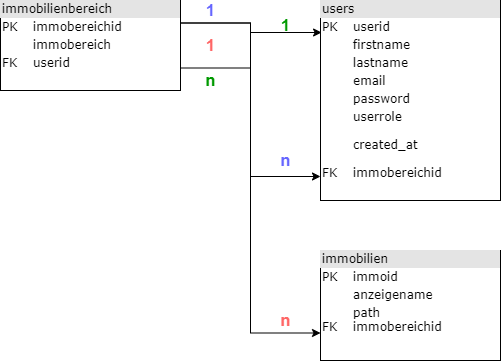

The diagram above was exported from draw.io. Its source (the exported page's mxGraphModel, read from the mxfile embedded in the PNG):
<mxGraphModel dx="1422" dy="794" grid="1" gridSize="10" guides="1" tooltips="1" connect="1" arrows="1" fold="1" page="1" pageScale="1" pageWidth="1100" pageHeight="850" background="#ffffff" math="0" shadow="0">
  <root>
    <mxCell id="0" />
    <mxCell id="1" parent="0" />
    <mxCell id="5Wj18MbMM0ktJ1fQc-Wd-3" style="edgeStyle=orthogonalEdgeStyle;rounded=0;orthogonalLoop=1;jettySize=auto;html=1;exitX=1;exitY=0.25;exitDx=0;exitDy=0;entryX=0;entryY=0.88;entryDx=0;entryDy=0;entryPerimeter=0;" parent="1" source="2ed32ef02a7f4228-1" target="2ed32ef02a7f4228-2" edge="1">
      <mxGeometry relative="1" as="geometry" />
    </mxCell>
    <mxCell id="5Wj18MbMM0ktJ1fQc-Wd-4" style="edgeStyle=orthogonalEdgeStyle;rounded=0;orthogonalLoop=1;jettySize=auto;html=1;exitX=1;exitY=0.25;exitDx=0;exitDy=0;" parent="1" source="2ed32ef02a7f4228-1" edge="1">
      <mxGeometry relative="1" as="geometry">
        <mxPoint x="320" y="123" as="targetPoint" />
      </mxGeometry>
    </mxCell>
    <mxCell id="5Wj18MbMM0ktJ1fQc-Wd-5" style="edgeStyle=orthogonalEdgeStyle;rounded=0;orthogonalLoop=1;jettySize=auto;html=1;exitX=1;exitY=0.25;exitDx=0;exitDy=0;entryX=0;entryY=0.75;entryDx=0;entryDy=0;" parent="1" source="2ed32ef02a7f4228-1" target="2ed32ef02a7f4228-11" edge="1">
      <mxGeometry relative="1" as="geometry" />
    </mxCell>
    <mxCell id="5Wj18MbMM0ktJ1fQc-Wd-16" style="edgeStyle=orthogonalEdgeStyle;rounded=0;orthogonalLoop=1;jettySize=auto;html=1;exitX=1;exitY=0.75;exitDx=0;exitDy=0;entryX=0.006;entryY=0.16;entryDx=0;entryDy=0;entryPerimeter=0;fontSize=16;fontColor=#FF6666;" parent="1" source="2ed32ef02a7f4228-1" target="2ed32ef02a7f4228-2" edge="1">
      <mxGeometry relative="1" as="geometry" />
    </mxCell>
    <mxCell id="2ed32ef02a7f4228-1" value="&lt;div style=&quot;box-sizing: border-box ; width: 100% ; background: #e4e4e4 ; padding: 2px&quot;&gt;immobilienbereich&lt;/div&gt;&lt;table style=&quot;width: 100% ; font-size: 1em&quot; cellpadding=&quot;2&quot; cellspacing=&quot;0&quot;&gt;&lt;tbody&gt;&lt;tr&gt;&lt;td&gt;PK&lt;/td&gt;&lt;td&gt;immobereichid&lt;/td&gt;&lt;/tr&gt;&lt;tr&gt;&lt;td&gt;&lt;br&gt;&lt;/td&gt;&lt;td&gt;immobereich&lt;/td&gt;&lt;/tr&gt;&lt;tr&gt;&lt;td&gt;FK&lt;/td&gt;&lt;td&gt;userid&lt;/td&gt;&lt;/tr&gt;&lt;/tbody&gt;&lt;/table&gt;" style="verticalAlign=top;align=left;overflow=fill;html=1;rounded=0;shadow=0;comic=0;labelBackgroundColor=none;strokeWidth=1;fontFamily=Verdana;fontSize=12" parent="1" vertex="1">
      <mxGeometry x="140" y="100" width="180" height="90" as="geometry" />
    </mxCell>
    <mxCell id="2ed32ef02a7f4228-2" value="&lt;div style=&quot;box-sizing: border-box ; width: 100% ; background: #e4e4e4 ; padding: 2px&quot;&gt;users&lt;/div&gt;&lt;table style=&quot;width: 100% ; font-size: 1em&quot; cellpadding=&quot;2&quot; cellspacing=&quot;0&quot;&gt;&lt;tbody&gt;&lt;tr&gt;&lt;td&gt;PK&lt;/td&gt;&lt;td&gt;userid&lt;/td&gt;&lt;/tr&gt;&lt;tr&gt;&lt;td&gt;&lt;br&gt;&lt;/td&gt;&lt;td&gt;firstname&lt;/td&gt;&lt;/tr&gt;&lt;tr&gt;&lt;td&gt;&lt;/td&gt;&lt;td&gt;lastname&lt;/td&gt;&lt;/tr&gt;&lt;tr&gt;&lt;td&gt;&lt;br&gt;&lt;/td&gt;&lt;td&gt;email&lt;br&gt;&lt;/td&gt;&lt;/tr&gt;&lt;tr&gt;&lt;td&gt;&lt;br&gt;&lt;/td&gt;&lt;td&gt;password&lt;br&gt;&lt;/td&gt;&lt;/tr&gt;&lt;tr&gt;&lt;td&gt;&lt;br&gt;&lt;br&gt;&lt;br&gt;FK&lt;/td&gt;&lt;td&gt;userrole&lt;br&gt;&lt;br&gt;created_at&lt;br&gt;&lt;br&gt;immobereichid&lt;br&gt;&lt;br&gt;&lt;/td&gt;&lt;/tr&gt;&lt;/tbody&gt;&lt;/table&gt;" style="verticalAlign=top;align=left;overflow=fill;html=1;rounded=0;shadow=0;comic=0;labelBackgroundColor=none;strokeWidth=1;fontFamily=Verdana;fontSize=12" parent="1" vertex="1">
      <mxGeometry x="460" y="100" width="180" height="200" as="geometry" />
    </mxCell>
    <mxCell id="2ed32ef02a7f4228-11" value="&lt;div style=&quot;box-sizing: border-box ; width: 100% ; background: #e4e4e4 ; padding: 2px&quot;&gt;immobilien&lt;/div&gt;&lt;table style=&quot;width: 100% ; font-size: 1em&quot; cellpadding=&quot;2&quot; cellspacing=&quot;0&quot;&gt;&lt;tbody&gt;&lt;tr&gt;&lt;td&gt;PK&lt;/td&gt;&lt;td&gt;immoid&lt;/td&gt;&lt;/tr&gt;&lt;tr&gt;&lt;td&gt;&lt;br&gt;&lt;/td&gt;&lt;td&gt;anzeigename&lt;/td&gt;&lt;/tr&gt;&lt;tr&gt;&lt;td&gt;FK&lt;/td&gt;&lt;td&gt;path&lt;br&gt;immobereichid&lt;br&gt;&lt;br&gt;&lt;/td&gt;&lt;/tr&gt;&lt;/tbody&gt;&lt;/table&gt;" style="verticalAlign=top;align=left;overflow=fill;html=1;rounded=0;shadow=0;comic=0;labelBackgroundColor=none;strokeWidth=1;fontFamily=Verdana;fontSize=12" parent="1" vertex="1">
      <mxGeometry x="460" y="350" width="180" height="110" as="geometry" />
    </mxCell>
    <mxCell id="5Wj18MbMM0ktJ1fQc-Wd-12" value="&lt;font color=&quot;#6666ff&quot; style=&quot;font-size: 16px;&quot;&gt;&lt;b style=&quot;font-size: 16px;&quot;&gt;n&lt;/b&gt;&lt;/font&gt;" style="text;html=1;align=center;verticalAlign=middle;resizable=0;points=[];autosize=1;strokeWidth=2;fontSize=16;" parent="1" vertex="1">
      <mxGeometry x="410" y="250" width="30" height="20" as="geometry" />
    </mxCell>
    <mxCell id="5Wj18MbMM0ktJ1fQc-Wd-13" value="1" style="text;html=1;align=center;verticalAlign=middle;resizable=0;points=[];autosize=1;fontSize=16;fontStyle=1;fontColor=#6666FF;" parent="1" vertex="1">
      <mxGeometry x="340" y="100" width="20" height="20" as="geometry" />
    </mxCell>
    <mxCell id="5Wj18MbMM0ktJ1fQc-Wd-14" value="n&lt;br&gt;" style="text;html=1;align=center;verticalAlign=middle;resizable=0;points=[];autosize=1;fontSize=16;fontColor=#FF6666;fontStyle=1" parent="1" vertex="1">
      <mxGeometry x="410" y="410" width="30" height="20" as="geometry" />
    </mxCell>
    <mxCell id="5Wj18MbMM0ktJ1fQc-Wd-15" value="1" style="text;html=1;align=center;verticalAlign=middle;resizable=0;points=[];autosize=1;fontSize=16;fontColor=#FF6666;fontStyle=1" parent="1" vertex="1">
      <mxGeometry x="340" y="135" width="20" height="20" as="geometry" />
    </mxCell>
    <mxCell id="5Wj18MbMM0ktJ1fQc-Wd-17" value="n" style="text;html=1;align=center;verticalAlign=middle;resizable=0;points=[];autosize=1;fontSize=16;fontStyle=1;fontColor=#009900;" parent="1" vertex="1">
      <mxGeometry x="335" y="170" width="30" height="20" as="geometry" />
    </mxCell>
    <mxCell id="5Wj18MbMM0ktJ1fQc-Wd-18" value="1" style="text;html=1;align=center;verticalAlign=middle;resizable=0;points=[];autosize=1;fontSize=16;fontStyle=1;fontColor=#009900;" parent="1" vertex="1">
      <mxGeometry x="415" y="115" width="20" height="20" as="geometry" />
    </mxCell>
  </root>
</mxGraphModel>